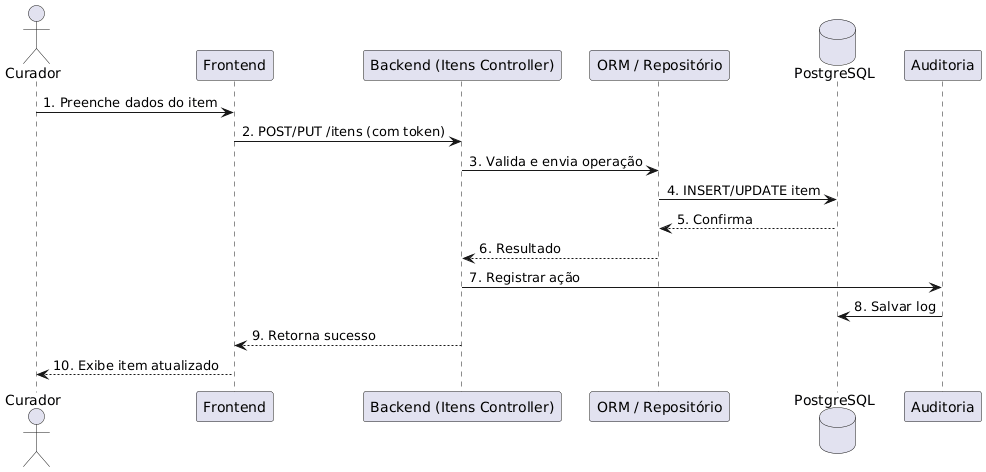

The diagram above was rendered by PlantUML. Its source (embedded in the PNG):
@startuml
skinparam shadowing false

actor "Curador" as C
participant "Frontend" as FE
participant "Backend (Itens Controller)" as BE
participant "ORM / Repositório" as ORM
database "PostgreSQL" as DB
participant "Auditoria" as AUD

C -> FE : 1. Preenche dados do item
FE -> BE : 2. POST/PUT /itens (com token)
BE -> ORM : 3. Valida e envia operação
ORM -> DB : 4. INSERT/UPDATE item
DB --> ORM : 5. Confirma
ORM --> BE : 6. Resultado
BE -> AUD : 7. Registrar ação
AUD -> DB : 8. Salvar log
BE --> FE : 9. Retorna sucesso
FE --> C : 10. Exibe item atualizado
@enduml